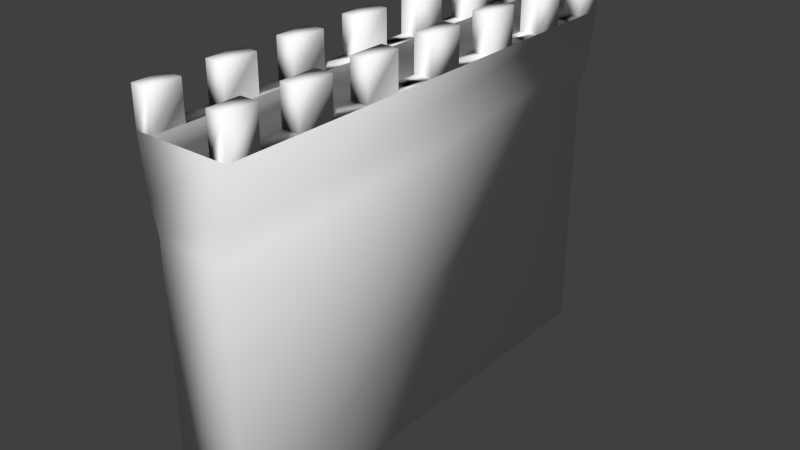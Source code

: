 # Source: castle_wall.blend  (saved by Blender 2.73.0; exported with 4.5.12 LTS)
import bpy
from mathutils import Matrix  # noqa: F401  (used for matrix-valued properties, if any)

bpy.ops.wm.read_factory_settings(use_empty=True)
scene = bpy.context.scene
scene.name = 'Scene'

# ---- collections
col_collection_1 = bpy.data.collections.new('Collection 1'); scene.collection.children.link(col_collection_1)

# ---- materials (node trees are filled in below, after node groups)
mat_lambert2 = bpy.data.materials.new('lambert2')
mat_lambert2.alpha_threshold = 0.0
mat_lambert2.use_transparent_shadow = False
mat_lambert2.diffuse_color = (1.0, 1.0, 1.0, 1.0)
mat_lambert2.roughness = 0.5

# ---- material node trees

# ---- world
world_world = bpy.data.worlds.new('World'); scene.world = world_world
world_world.color = (0.05088, 0.05088, 0.05088)
world_world.use_sun_shadow = False
world_world.sun_shadow_jitter_overblur = 0.0
world_world.cycles.sampling_method = 'MANUAL'
world_world.cycles.sample_map_resolution = 256

# ---- meshes
me_untitled = bpy.data.meshes.new('Untitled')
me_untitled.from_pydata([(-0.7271, -4.0, 5.0), (0.7271, -4.0, 5.0), (-1.0, 3.241, 5.0), (1.0, 3.241, 5.0), (-0.7271, -4.0, -5.0), (0.7271, -4.0, -5.0), (-0.7271, 1.524, -5.0), (-0.7271, 1.524, 5.0), (0.7271, 1.524, 5.0), (0.7271, 1.524, -5.0), (-1.0, 3.241, 5.0), (1.0, 3.241, 5.0), (1.0, 3.241, -5.0), (-1.0, 3.241, -5.0), (0.8938, 2.156, -5.0), (-0.8938, 2.156, -5.0), (0.8938, 2.156, 5.0), (-0.8938, 2.156, 5.0), (-0.6402, 3.241, 5.0), (0.6402, 3.241, 5.0), (0.6402, 3.241, -5.0), (-0.6402, 3.241, -5.0), (1.0, 3.241, 4.341), (1.0, 3.241, -4.341), (0.6402, 3.241, -4.341), (0.6402, 3.241, 4.341), (-1.0, 3.241, 4.341), (-1.0, 3.241, -4.341), (-0.6402, 3.241, 4.341), (-0.6402, 3.241, -4.341), (1.0, 3.241, 3.554), (1.0, 3.241, -3.554), (0.6402, 3.241, -3.554), (0.6402, 3.241, 3.554), (-1.0, 3.241, 3.554), (-1.0, 3.241, -3.554), (-0.6402, 3.241, 3.554), (-0.6402, 3.241, -3.554), (1.0, 3.241, 2.792), (1.0, 3.241, -2.792), (0.6402, 3.241, -2.792), (0.6402, 3.241, 2.792), (-1.0, 3.241, 2.792), (-1.0, 3.241, -2.792), (-0.6402, 3.241, 2.792), (-0.6402, 3.241, -2.792), (1.0, 3.241, 2.006), (1.0, 3.241, -2.006), (0.6402, 3.241, -2.006), (0.6402, 3.241, 2.006), (-1.0, 3.241, 2.006), (-1.0, 3.241, -2.006), (-0.6402, 3.241, 2.006), (-0.6402, 3.241, -2.006), (1.0, 3.241, 1.241), (1.0, 3.241, -1.241), (0.6402, 3.241, -1.241), (0.6402, 3.241, 1.241), (-1.0, 3.241, 1.241), (-1.0, 3.241, -1.241), (-0.6402, 3.241, 1.241), (-0.6402, 3.241, -1.241), (1.0, 3.241, 0.3957), (1.0, 3.241, -0.3957), (0.6402, 3.241, -0.3957), (0.6402, 3.241, 0.3957), (-1.0, 3.241, 0.3957), (-1.0, 3.241, -0.3957), (-0.6402, 3.241, 0.3957), (-0.6402, 3.241, -0.3957), (1.0, 4.0, 0.3957), (1.0, 4.0, -0.3957), (0.6402, 4.0, -0.3957), (0.6402, 4.0, 0.3957), (-1.0, 4.0, 0.3957), (-1.0, 4.0, -0.3957), (-0.6402, 4.0, 0.3957), (-0.6402, 4.0, -0.3957), (1.0, 4.0, -5.0), (0.6402, 4.0, -5.0), (0.6402, 4.0, -4.341), (1.0, 4.0, -4.341), (1.0, 4.0, 5.0), (0.6402, 4.0, 5.0), (1.0, 4.0, 4.341), (0.6402, 4.0, 4.341), (-1.0, 4.0, 5.0), (-0.6402, 4.0, 5.0), (-0.6402, 4.0, 4.341), (-1.0, 4.0, 4.341), (-1.0, 4.0, -5.0), (-0.6402, 4.0, -5.0), (-1.0, 4.0, -4.341), (-0.6402, 4.0, -4.341), (1.0, 4.0, -3.554), (0.6402, 4.0, -3.554), (0.6402, 4.0, -2.792), (1.0, 4.0, -2.792), (1.0, 4.0, 3.554), (0.6402, 4.0, 3.554), (1.0, 4.0, 2.792), (0.6402, 4.0, 2.792), (-1.0, 4.0, 3.554), (-0.6402, 4.0, 3.554), (-0.6402, 4.0, 2.792), (-1.0, 4.0, 2.792), (-1.0, 4.0, -3.554), (-0.6402, 4.0, -3.554), (-1.0, 4.0, -2.792), (-0.6402, 4.0, -2.792), (1.0, 4.0, -2.006), (0.6402, 4.0, -2.006), (0.6402, 4.0, -1.241), (1.0, 4.0, -1.241), (1.0, 4.0, 2.006), (0.6402, 4.0, 2.006), (1.0, 4.0, 1.241), (0.6402, 4.0, 1.241), (-1.0, 4.0, 2.006), (-0.6402, 4.0, 2.006), (-0.6402, 4.0, 1.241), (-1.0, 4.0, 1.241), (-1.0, 4.0, -2.006), (-0.6402, 4.0, -2.006), (-1.0, 4.0, -1.241), (-0.6402, 4.0, -1.241)], [], [(18, 19, 20, 21), (13, 12, 14, 15), (4, 5, 1, 0), (16, 14, 12, 11), (15, 17, 10, 13), (4, 0, 7, 6), (0, 1, 8, 7), (1, 5, 9, 8), (6, 9, 5, 4), (2, 3, 11, 10), (9, 6, 15, 14), (8, 9, 14, 16), (6, 7, 17, 15), (10, 11, 19, 18), (70, 71, 72, 73), (12, 13, 21, 20), (75, 74, 76, 77), (11, 12, 23, 22), (78, 79, 80, 81), (20, 19, 25, 24), (83, 82, 84, 85), (13, 10, 26, 27), (86, 87, 88, 89), (18, 21, 29, 28), (91, 90, 92, 93), (22, 23, 31, 30), (23, 24, 32, 31), (24, 25, 33, 32), (25, 22, 30, 33), (27, 26, 34, 35), (26, 28, 36, 34), (28, 29, 37, 36), (29, 27, 35, 37), (30, 31, 39, 38), (94, 95, 96, 97), (32, 33, 41, 40), (99, 98, 100, 101), (35, 34, 42, 43), (102, 103, 104, 105), (36, 37, 45, 44), (107, 106, 108, 109), (38, 39, 47, 46), (39, 40, 48, 47), (40, 41, 49, 48), (41, 38, 46, 49), (43, 42, 50, 51), (42, 44, 52, 50), (44, 45, 53, 52), (45, 43, 51, 53), (46, 47, 55, 54), (110, 111, 112, 113), (48, 49, 57, 56), (115, 114, 116, 117), (51, 50, 58, 59), (118, 119, 120, 121), (52, 53, 61, 60), (123, 122, 124, 125), (54, 55, 63, 62), (55, 56, 64, 63), (56, 57, 65, 64), (57, 54, 62, 65), (59, 58, 66, 67), (58, 60, 68, 66), (60, 61, 69, 68), (61, 59, 67, 69), (62, 63, 71, 70), (63, 64, 72, 71), (64, 65, 73, 72), (65, 62, 70, 73), (67, 66, 74, 75), (66, 68, 76, 74), (68, 69, 77, 76), (69, 67, 75, 77), (12, 20, 79, 78), (20, 24, 80, 79), (24, 23, 81, 80), (23, 12, 78, 81), (19, 11, 82, 83), (11, 22, 84, 82), (22, 25, 85, 84), (25, 19, 83, 85), (10, 18, 87, 86), (18, 28, 88, 87), (28, 26, 89, 88), (26, 10, 86, 89), (21, 13, 90, 91), (13, 27, 92, 90), (27, 29, 93, 92), (29, 21, 91, 93), (31, 32, 95, 94), (32, 40, 96, 95), (40, 39, 97, 96), (39, 31, 94, 97), (33, 30, 98, 99), (30, 38, 100, 98), (38, 41, 101, 100), (41, 33, 99, 101), (34, 36, 103, 102), (36, 44, 104, 103), (44, 42, 105, 104), (42, 34, 102, 105), (37, 35, 106, 107), (35, 43, 108, 106), (43, 45, 109, 108), (45, 37, 107, 109), (47, 48, 111, 110), (48, 56, 112, 111), (56, 55, 113, 112), (55, 47, 110, 113), (49, 46, 114, 115), (46, 54, 116, 114), (54, 57, 117, 116), (57, 49, 115, 117), (50, 52, 119, 118), (52, 60, 120, 119), (60, 58, 121, 120), (58, 50, 118, 121), (53, 51, 122, 123), (51, 59, 124, 122), (59, 61, 125, 124), (61, 53, 123, 125), (8, 16, 17, 7), (10, 17, 16, 11)])
me_untitled.polygons.foreach_set('use_smooth', [True] * 123)
_uv = me_untitled.uv_layers.new(name='map1')
_uv.uv.foreach_set('vector', [2.339, -0.5298, 2.835, -0.5298, 2.835, 1.5, 2.339, 1.5, -1.36, 1.861, -2.091, 1.861, -2.053, 1.669, -1.399, 1.669, 3.306, -0.5298, 3.87, -0.5298, 3.87, 1.5, 3.306, 1.5, -0.4668, 0.8855, 1.467, 0.8855, 1.467, 1.079, -0.4668, 1.079, 1.467, 0.8855, -0.4668, 0.8855, -0.4668, 1.079, 1.467, 1.079, 1.467, -0.2151, -0.4668, -0.2151, -0.4668, 0.7725, 1.467, 0.7725, -1.46, 0.5588, -1.992, 0.5588, -1.992, -0.421, -1.46, -0.421, -0.4668, -0.2151, 1.467, -0.2151, 1.467, 0.7725, -0.4668, 0.7725, -1.46, 1.557, -1.992, 1.557, -1.992, 0.5769, -1.46, 0.5769, 0.375, 0.25, 0.625, 0.25, 0.625, 0.25, 0.375, 0.25, -1.992, 1.557, -1.46, 1.557, -1.399, 1.669, -2.053, 1.669, -0.4668, 0.7725, 1.467, 0.7725, 1.467, 0.8855, -0.4668, 0.8855, 1.467, 0.7725, -0.4668, 0.7725, -0.4668, 0.8855, 1.467, 0.8855, 0.375, 0.25, 0.625, 0.25, 0.625, 0.25, 0.375, 0.25, -2.901, 2.157, -2.688, 2.157, -2.688, 2.266, -2.901, 2.266, 0.625, 0.5, 0.375, 0.5, 0.375, 0.5, 0.625, 0.5, -2.688, 1.802, -2.901, 1.802, -2.901, 1.694, -2.688, 1.694, 0.625, 0.25, 0.625, 0.5, 0.625, 0.5, 0.625, 0.25, -2.724, -6.188, -2.724, -6.079, -2.901, -6.079, -2.901, -6.188, 0.625, 0.5, 0.625, 0.25, 0.625, 0.25, 0.625, 0.5, -2.901, -6.543, -2.901, -6.651, -2.724, -6.651, -2.724, -6.543, 0.375, 0.5, 0.375, 0.25, 0.375, 0.25, 0.375, 0.5, -2.901, -7.006, -2.901, -7.115, -2.724, -7.115, -2.724, -7.006, 0.375, 0.25, 0.375, 0.5, 0.375, 0.5, 0.375, 0.25, -2.724, -7.578, -2.724, -7.47, -2.901, -7.47, -2.901, -7.578, 0.625, 0.25, 0.625, 0.5, 0.625, 0.5, 0.625, 0.25, -2.69, 1.23, -2.69, 1.338, -2.901, 1.338, -2.901, 1.23, 0.625, 0.5, 0.625, 0.25, 0.625, 0.25, 0.625, 0.5, -2.901, 0.8748, -2.901, 0.7665, -2.69, 0.7665, -2.69, 0.8748, 0.375, 0.5, 0.375, 0.25, 0.375, 0.25, 0.375, 0.5, -2.901, 0.4112, -2.901, 0.3029, -2.69, 0.3029, -2.69, 0.4112, 0.375, 0.25, 0.375, 0.5, 0.375, 0.5, 0.375, 0.25, -2.69, -0.1607, -2.69, -0.05243, -2.901, -0.05243, -2.901, -0.1607, 0.625, 0.25, 0.625, 0.5, 0.625, 0.5, 0.625, 0.25, -2.696, -4.333, -2.696, -4.225, -2.901, -4.225, -2.901, -4.333, 0.625, 0.5, 0.625, 0.25, 0.625, 0.25, 0.625, 0.5, -2.901, -4.688, -2.901, -4.797, -2.696, -4.797, -2.696, -4.688, 0.375, 0.5, 0.375, 0.25, 0.375, 0.25, 0.375, 0.5, -2.901, -5.152, -2.901, -5.26, -2.696, -5.26, -2.696, -5.152, 0.375, 0.25, 0.375, 0.5, 0.375, 0.5, 0.375, 0.25, -2.696, -5.724, -2.696, -5.616, -2.901, -5.616, -2.901, -5.724, 0.625, 0.25, 0.625, 0.5, 0.625, 0.5, 0.625, 0.25, -2.69, -0.6243, -2.69, -0.516, -2.901, -0.516, -2.901, -0.6243, 0.625, 0.5, 0.625, 0.25, 0.625, 0.25, 0.625, 0.5, -2.901, -0.9796, -2.901, -1.088, -2.69, -1.088, -2.69, -0.9796, 0.375, 0.5, 0.375, 0.25, 0.375, 0.25, 0.375, 0.5, -2.901, -1.443, -2.901, -1.551, -2.69, -1.551, -2.69, -1.443, 0.375, 0.25, 0.375, 0.5, 0.375, 0.5, 0.375, 0.25, -2.69, -2.015, -2.69, -1.907, -2.901, -1.907, -2.901, -2.015, 0.625, 0.25, 0.625, 0.5, 0.625, 0.5, 0.625, 0.25, -2.695, -2.479, -2.695, -2.37, -2.901, -2.37, -2.901, -2.479, 0.625, 0.5, 0.625, 0.25, 0.625, 0.25, 0.625, 0.5, -2.901, -2.834, -2.901, -2.942, -2.695, -2.942, -2.695, -2.834, 0.375, 0.5, 0.375, 0.25, 0.375, 0.25, 0.375, 0.5, -2.901, -3.298, -2.901, -3.406, -2.695, -3.406, -2.695, -3.298, 0.375, 0.25, 0.375, 0.5, 0.375, 0.5, 0.375, 0.25, -2.695, -3.869, -2.695, -3.761, -2.901, -3.761, -2.901, -3.869, 0.625, 0.25, 0.625, 0.5, 0.625, 0.5, 0.625, 0.25, -2.674, 4.012, -2.674, 4.12, -2.901, 4.12, -2.901, 4.012, 0.625, 0.5, 0.625, 0.25, 0.625, 0.25, 0.625, 0.5, -2.901, 3.656, -2.901, 3.548, -2.674, 3.548, -2.674, 3.656, 0.375, 0.5, 0.375, 0.25, 0.375, 0.25, 0.375, 0.5, -2.901, 3.193, -2.901, 3.085, -2.674, 3.085, -2.674, 3.193, 0.375, 0.25, 0.375, 0.5, 0.375, 0.5, 0.375, 0.25, -2.674, 2.621, -2.674, 2.729, -2.901, 2.729, -2.901, 2.621, 0.4235, 1.079, 0.5765, 1.079, 0.5765, 1.215, 0.4235, 1.215, -1.356, -0.779, -1.224, -0.779, -1.224, -0.6443, -1.356, -0.6443, 0.5765, 1.079, 0.4235, 1.079, 0.4235, 1.215, 0.5765, 1.215, -1.224, -0.4934, -1.356, -0.4934, -1.356, -0.6281, -1.224, -0.6281, 0.5765, 1.079, 0.4235, 1.079, 0.4235, 1.215, 0.5765, 1.215, -1.224, -0.3425, -1.356, -0.3425, -1.356, -0.4771, -1.224, -0.4771, 0.4235, 1.079, 0.5765, 1.079, 0.5765, 1.215, 0.4235, 1.215, -1.356, -0.3262, -1.224, -0.3262, -1.224, -0.1916, -1.356, -0.1916, -1.356, -0.1753, -1.224, -0.1753, -1.224, -0.04067, -1.356, -0.04067, 1.467, 1.079, 1.339, 1.079, 1.339, 1.215, 1.467, 1.215, -1.224, 0.1102, -1.356, 0.1102, -1.356, -0.02441, -1.224, -0.02441, 1.339, 1.079, 1.467, 1.079, 1.467, 1.215, 1.339, 1.215, -1.224, 0.2612, -1.356, 0.2612, -1.356, 0.1265, -1.224, 0.1265, -0.4668, 1.079, -0.3395, 1.079, -0.3395, 1.215, -0.4668, 1.215, -1.356, 0.2774, -1.224, 0.2774, -1.224, 0.4121, -1.356, 0.4121, -0.3395, 1.079, -0.4668, 1.079, -0.4668, 1.215, -0.3395, 1.215, -1.224, 0.563, -1.356, 0.563, -1.356, 0.4283, -1.224, 0.4283, -0.4668, 1.079, -0.3395, 1.079, -0.3395, 1.215, -0.4668, 1.215, -1.356, 0.5792, -1.224, 0.5792, -1.224, 0.7139, -1.356, 0.7139, -0.3395, 1.079, -0.4668, 1.079, -0.4668, 1.215, -0.3395, 1.215, -1.356, 0.7302, -1.224, 0.7302, -1.224, 0.8648, -1.356, 0.8648, 1.467, 1.079, 1.339, 1.079, 1.339, 1.215, 1.467, 1.215, -1.224, 1.016, -1.356, 1.016, -1.356, 0.8811, -1.224, 0.8811, 1.339, 1.079, 1.467, 1.079, 1.467, 1.215, 1.339, 1.215, -1.356, 1.032, -1.224, 1.032, -1.224, 1.167, -1.356, 1.167, 1.187, 1.079, 1.04, 1.079, 1.04, 1.215, 1.187, 1.215, -1.224, 1.318, -1.356, 1.318, -1.356, 1.183, -1.224, 1.183, 1.04, 1.079, 1.187, 1.079, 1.187, 1.215, 1.04, 1.215, -1.224, 1.468, -1.356, 1.468, -1.356, 1.334, -1.224, 1.334, -0.1873, 1.079, -0.03979, 1.079, -0.03979, 1.215, -0.1873, 1.215, -1.356, 1.485, -1.224, 1.485, -1.224, 1.619, -1.356, 1.619, -0.03979, 1.079, -0.1873, 1.079, -0.1873, 1.215, -0.03979, 1.215, -1.224, 1.77, -1.356, 1.77, -1.356, 1.636, -1.224, 1.636, -0.1873, 1.079, -0.03979, 1.079, -0.03979, 1.215, -0.1873, 1.215, -1.22, 1.727, -1.088, 1.727, -1.088, 1.861, -1.22, 1.861, -0.03979, 1.079, -0.1873, 1.079, -0.1873, 1.215, -0.03979, 1.215, -1.22, 1.571, -1.088, 1.571, -1.088, 1.706, -1.22, 1.706, 1.187, 1.079, 1.04, 1.079, 1.04, 1.215, 1.187, 1.215, -1.088, 1.551, -1.22, 1.551, -1.22, 1.416, -1.088, 1.416, 1.04, 1.079, 1.187, 1.079, 1.187, 1.215, 1.04, 1.215, -1.22, 1.261, -1.088, 1.261, -1.088, 1.396, -1.22, 1.396, 0.888, 1.079, 0.74, 1.079, 0.74, 1.215, 0.888, 1.215, -1.088, 1.241, -1.22, 1.241, -1.22, 1.106, -1.088, 1.106, 0.74, 1.079, 0.888, 1.079, 0.888, 1.215, 0.74, 1.215, -1.088, 1.086, -1.22, 1.086, -1.22, 0.9511, -1.088, 0.9511, 0.112, 1.079, 0.26, 1.079, 0.26, 1.215, 0.112, 1.215, -1.22, 0.7961, -1.088, 0.7961, -1.088, 0.9308, -1.22, 0.9308, 0.26, 1.079, 0.112, 1.079, 0.112, 1.215, 0.26, 1.215, -1.088, 0.7758, -1.22, 0.7758, -1.22, 0.6411, -1.088, 0.6411, 0.112, 1.079, 0.26, 1.079, 0.26, 1.215, 0.112, 1.215, -1.22, 0.4861, -1.088, 0.4861, -1.088, 0.6208, -1.22, 0.6208, 0.26, 1.079, 0.112, 1.079, 0.112, 1.215, 0.26, 1.215, -1.22, 0.3312, -1.088, 0.3312, -1.088, 0.4658, -1.22, 0.4658, 0.888, 1.079, 0.74, 1.079, 0.74, 1.215, 0.888, 1.215, -1.088, 0.3108, -1.22, 0.3108, -1.22, 0.1762, -1.088, 0.1762, 0.74, 1.079, 0.888, 1.079, 0.888, 1.215, 0.74, 1.215, -1.992, -0.421, -2.053, -0.5331, -1.399, -0.5331, -1.46, -0.421, -1.36, -0.7255, -1.399, -0.5331, -2.053, -0.5331, -2.091, -0.7255])
me_untitled.materials.append(mat_lambert2)
me_untitled.use_remesh_preserve_volume = False
me_untitled.use_remesh_preserve_attributes = False
me_untitled.use_mirror_vertex_groups = False
me_untitled.update()

# ---- objects
ob_pcube1 = bpy.data.objects.new('pCube1', me_untitled)

# ---- transforms, parenting, visibility, modifiers, constraints
ob_pcube1.location = (0.0, 0.0, 4.0)
ob_pcube1.rotation_euler = (1.571, -0.0, 3.142)
ob_pcube1.color = (0.8, 0.8, 0.8, 1.0)
ob_pcube1.lineart.crease_threshold = 0.0

# ---- collection membership
col_collection_1.objects.link(ob_pcube1)

# ---- scene / render settings (as saved in the file)
scene.frame_start = 1; scene.frame_end = 250; scene.frame_set(1)
scene.render.engine = 'BLENDER_EEVEE_NEXT'
scene.render.resolution_percentage = 50
scene.render.dither_intensity = 0.0
scene.cycles.use_denoising = False
scene.cycles.samples = 10
scene.cycles.sampling_pattern = 'TABULATED_SOBOL'
scene.cycles.light_sampling_threshold = 0.0
scene.cycles.use_adaptive_sampling = False
scene.cycles.use_light_tree = False
scene.cycles.blur_glossy = 0.0
scene.cycles.pixel_filter_type = 'GAUSSIAN'
scene.cycles.sample_clamp_indirect = 0.0
scene.view_settings.view_transform = 'Standard'
bpy.context.view_layer.update()

# ---- added for rendering (the .blend has no active camera and no usable light): camera, sun
cam_auto = bpy.data.cameras.new('AutoCamera')
cam_auto.lens = 50.0
cam_auto.sensor_width = 36.0
cam_auto.clip_end = 1000.0
ob_auto_camera = bpy.data.objects.new('AutoCamera', cam_auto)
scene.collection.objects.link(ob_auto_camera)
ob_auto_camera.location = (11.9923, -14.3907, 13.5938)
ob_auto_camera.rotation_euler = (1.09748, -7.21219e-08, 0.694738)
scene.camera = ob_auto_camera
light_auto_sun = bpy.data.lights.new('AutoSun', 'SUN')
light_auto_sun.energy = 3.0
light_auto_sun.angle = 0.0523599
ob_auto_sun = bpy.data.objects.new('AutoSun', light_auto_sun)
scene.collection.objects.link(ob_auto_sun)
ob_auto_sun.rotation_euler = (0.872665, 0.174533, 0.523599)
bpy.context.view_layer.update()
